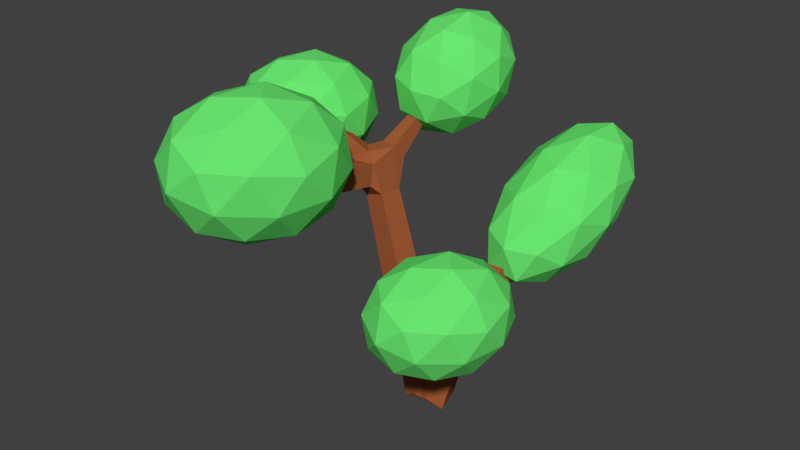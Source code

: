 # Source: plant01.blend  (saved by Blender 2.79.0; exported with 4.5.12 LTS)
import bpy
from mathutils import Matrix  # noqa: F401  (used for matrix-valued properties, if any)

bpy.ops.wm.read_factory_settings(use_empty=True)
scene = bpy.context.scene
scene.name = 'Scene'

# ---- collections
col_collection_1 = bpy.data.collections.new('Collection 1'); scene.collection.children.link(col_collection_1)

# ---- materials (node trees are filled in below, after node groups)
mat_branch = bpy.data.materials.new('Branch')
mat_branch.alpha_threshold = 0.0
mat_branch.use_transparent_shadow = False
mat_branch.diffuse_color = (0.3672, 0.1034, 0.03746, 1.0)
mat_branch.roughness = 0.5
mat_green = bpy.data.materials.new('Green')
mat_green.alpha_threshold = 0.0
mat_green.use_transparent_shadow = False
mat_green.diffuse_color = (0.1451, 0.8, 0.1632, 1.0)
mat_green.roughness = 0.5

# ---- material node trees

# ---- world
world_world = bpy.data.worlds.new('World'); scene.world = world_world
world_world.color = (0.05088, 0.05088, 0.05088)
world_world.use_sun_shadow = False
world_world.sun_shadow_jitter_overblur = 0.0
world_world.cycles.sampling_method = 'MANUAL'

# ---- meshes
me_cube_001 = bpy.data.meshes.new('Cube.001')
me_cube_001.from_pydata([(-0.03863, -0.0002302, 0.02406), (-0.03207, -0.0002302, -0.03229), (0.02166, 0.01685, -0.02604), (0.01511, 0.01685, 0.03031), (0.02604, 0.0002589, -0.03707), (0.04183, 0.0002589, 0.01741), (-0.01036, 0.01659, 0.03253), (-0.02614, 0.01659, -0.02196), (-0.1156, 0.5158, -0.1362), (-0.1014, 0.5158, -0.1329), (-0.1036, 0.5267, -0.1234), (-0.1178, 0.5267, -0.1267), (-0.1303, 0.4415, 0.2219), (-0.1678, 0.4367, 0.2074), (-0.1643, 0.4715, 0.1871), (-0.1269, 0.4763, 0.2016), (-0.2464, 0.5728, 0.283), (-0.2575, 0.5681, 0.2747), (-0.2537, 0.5775, 0.2642), (-0.2426, 0.5822, 0.2725), (-0.1989, 0.5028, 0.05052), (-0.2087, 0.5028, 0.03968), (-0.2008, 0.5128, 0.03253), (-0.191, 0.5128, 0.04337), (0.1224, 0.3232, -0.2172), (0.1365, 0.3232, -0.2132), (0.1348, 0.3364, -0.2073), (0.1208, 0.3364, -0.2113), (0.1724, 0.253, 0.1311), (0.1598, 0.253, 0.1385), (0.1589, 0.2675, 0.137), (0.1715, 0.2675, 0.1296), (-0.0479, 0.03353, 0.02185), (-0.04161, 0.03353, -0.03226), (0.009981, 0.04992, -0.02626), (0.003689, 0.04992, 0.02785), (-0.0623, 0.08283, 0.01925), (-0.05622, 0.08283, -0.03303), (-0.006367, 0.09867, -0.02723), (-0.01245, 0.09867, 0.02505), (-0.07565, 0.1286, 0.01684), (-0.06977, 0.1286, -0.03375), (-0.02153, 0.1439, -0.02814), (-0.02741, 0.1439, 0.02245), (-0.08837, 0.1721, 0.01454), (-0.08267, 0.1721, -0.03444), (-0.03597, 0.1869, -0.029), (-0.04167, 0.1869, 0.01997), (-0.1006, 0.2141, 0.01233), (-0.09512, 0.2141, -0.0351), (-0.0499, 0.2285, -0.02984), (-0.05541, 0.2285, 0.01759), (-0.1126, 0.2549, 0.01018), (-0.1072, 0.2549, -0.03574), (-0.06342, 0.2688, -0.03065), (-0.06877, 0.2688, 0.01527), (-0.1242, 0.2947, 0.008079), (-0.119, 0.2947, -0.03636), (-0.07663, 0.3082, -0.03144), (-0.0818, 0.3082, 0.01301), (-0.1356, 0.3338, 0.006022), (-0.1306, 0.3338, -0.03698), (-0.08957, 0.3468, -0.03221), (-0.09457, 0.3468, 0.01079), (-0.1468, 0.3721, 0.004003), (-0.1419, 0.3721, -0.03758), (-0.1023, 0.3847, -0.03297), (-0.1071, 0.3847, 0.008615), (-0.1419, 0.4348, -0.06395), (-0.1099, 0.4348, -0.05647), (-0.1149, 0.4592, -0.03508), (-0.1469, 0.4592, -0.04256), (-0.1352, 0.4553, -0.08221), (-0.1078, 0.4553, -0.07578), (-0.1121, 0.4763, -0.0574), (-0.1396, 0.4763, -0.06383), (-0.1296, 0.4726, -0.09764), (-0.106, 0.4726, -0.0921), (-0.1097, 0.4907, -0.07625), (-0.1333, 0.4907, -0.08179), (-0.1246, 0.4881, -0.1115), (-0.1043, 0.4881, -0.1067), (-0.1075, 0.5036, -0.09315), (-0.1278, 0.5036, -0.0979), (-0.12, 0.5024, -0.1242), (-0.1028, 0.5024, -0.1202), (-0.1055, 0.5155, -0.1087), (-0.1227, 0.5155, -0.1128), (-0.1181, 0.4028, 0.02554), (-0.1585, 0.4028, 0.02352), (-0.1568, 0.4392, 0.01958), (-0.1177, 0.4426, 0.01823), (-0.1199, 0.4095, 0.06226), (-0.1604, 0.4095, 0.06024), (-0.16, 0.4493, 0.05293), (-0.1196, 0.4493, 0.05495), (-0.1218, 0.4163, 0.09899), (-0.1622, 0.4163, 0.09696), (-0.1618, 0.4561, 0.08965), (-0.1214, 0.4561, 0.09168), (-0.1236, 0.4231, 0.1357), (-0.164, 0.4231, 0.1337), (-0.1637, 0.4628, 0.1264), (-0.1233, 0.4628, 0.1284), (-0.1255, 0.4298, 0.1724), (-0.1659, 0.4298, 0.1704), (-0.1655, 0.4696, 0.1631), (-0.1251, 0.4696, 0.1651), (-0.1663, 0.4827, 0.2445), (-0.1917, 0.4718, 0.2254), (-0.183, 0.4934, 0.2013), (-0.1576, 0.5043, 0.2203), (-0.1838, 0.5024, 0.2529), (-0.2061, 0.4928, 0.2362), (-0.1984, 0.5118, 0.215), (-0.1761, 0.5213, 0.2317), (-0.1986, 0.519, 0.26), (-0.2182, 0.5106, 0.2453), (-0.2115, 0.5273, 0.2267), (-0.1918, 0.5357, 0.2413), (-0.2119, 0.5339, 0.2664), (-0.2291, 0.5265, 0.2535), (-0.2232, 0.5412, 0.2371), (-0.2059, 0.5486, 0.25), (-0.2241, 0.5477, 0.2722), (-0.2391, 0.5412, 0.261), (-0.234, 0.554, 0.2467), (-0.2189, 0.5605, 0.2579), (-0.2355, 0.5606, 0.2778), (-0.2486, 0.555, 0.268), (-0.2441, 0.5661, 0.2557), (-0.2311, 0.5717, 0.2654), (-0.1769, 0.4358, -0.0006711), (-0.1596, 0.4575, -0.01626), (-0.1383, 0.4575, 0.007353), (-0.1687, 0.4561, 0.0313), (-0.1865, 0.4561, 0.01155), (-0.1721, 0.4742, -0.001486), (-0.1542, 0.4742, 0.01826), (-0.1798, 0.4733, 0.03836), (-0.1947, 0.4733, 0.02188), (-0.1826, 0.4884, 0.011), (-0.1677, 0.4884, 0.02748), (-0.1898, 0.4887, 0.04468), (-0.202, 0.4887, 0.03114), (-0.1921, 0.5011, 0.0222), (-0.1798, 0.5011, 0.03574), (0.07903, 0.2018, -0.04494), (0.09082, 0.2018, -0.004264), (0.05186, 0.214, 0.007022), (0.04008, 0.214, -0.03366), (0.06864, 0.1628, -0.04321), (0.08111, 0.1628, -0.000171), (0.03989, 0.1757, 0.01177), (0.02742, 0.1757, -0.03127), (0.05709, 0.1194, -0.04129), (0.07032, 0.1194, 0.004373), (0.0266, 0.133, 0.01704), (0.01337, 0.133, -0.02862), (0.04474, 0.07289, -0.03923), (0.05878, 0.07289, 0.009238), (0.01236, 0.08741, 0.02268), (-0.001677, 0.08741, -0.02578), (0.03174, 0.024, -0.03706), (0.04663, 0.024, 0.01436), (-0.002608, 0.03941, 0.02862), (-0.0175, 0.03941, -0.02279), (0.1211, 0.3211, -0.2136), (0.1357, 0.3211, -0.2094), (0.1339, 0.3348, -0.2033), (0.1194, 0.3348, -0.2075), (0.1176, 0.3156, -0.2039), (0.1335, 0.3156, -0.1993), (0.1316, 0.3305, -0.1927), (0.1157, 0.3305, -0.1972), (0.1121, 0.3069, -0.1886), (0.1301, 0.3069, -0.1834), (0.1279, 0.3238, -0.1759), (0.11, 0.3238, -0.181), (0.1047, 0.2951, -0.1679), (0.1255, 0.2951, -0.162), (0.123, 0.3147, -0.1533), (0.1022, 0.3147, -0.1592), (0.09544, 0.2804, -0.1422), (0.1197, 0.2804, -0.1352), (0.1168, 0.3033, -0.125), (0.09252, 0.3033, -0.132), (0.08437, 0.2629, -0.1114), (0.1129, 0.2629, -0.1033), (0.1094, 0.2897, -0.09127), (0.08094, 0.2897, -0.09941), (0.07152, 0.2425, -0.07571), (0.1049, 0.2425, -0.06617), (0.1009, 0.274, -0.05213), (0.06751, 0.274, -0.06167), (0.1139, 0.2271, 0.01319), (0.085, 0.2271, 0.03023), (0.0829, 0.2604, 0.02665), (0.1118, 0.2604, 0.009616), (0.1267, 0.2327, 0.03896), (0.1013, 0.2327, 0.05389), (0.09949, 0.262, 0.05076), (0.1249, 0.262, 0.03582), (0.1375, 0.2375, 0.06073), (0.1151, 0.2375, 0.07388), (0.1135, 0.2633, 0.07112), (0.1359, 0.2633, 0.05797), (0.1472, 0.2418, 0.08025), (0.1275, 0.2418, 0.09181), (0.1261, 0.2644, 0.08939), (0.1457, 0.2644, 0.07782), (0.1561, 0.2458, 0.09826), (0.1389, 0.2458, 0.1083), (0.1377, 0.2655, 0.1062), (0.1548, 0.2655, 0.09614), (0.1644, 0.2495, 0.1151), (0.1496, 0.2495, 0.1239), (0.1486, 0.2665, 0.122), (0.1634, 0.2665, 0.1133), (0.1073, 0.2061, 0.1461), (0.2102, 0.2411, 0.0946), (0.1803, 0.235, 0.2213), (0.07358, 0.2648, 0.2534), (0.03751, 0.2894, 0.1465), (0.122, 0.2747, 0.04842), (0.2401, 0.3215, 0.1701), (0.1556, 0.3362, 0.2682), (0.06738, 0.3698, 0.222), (0.09728, 0.376, 0.09536), (0.204, 0.3461, 0.06326), (0.1703, 0.4049, 0.1706), (0.1447, 0.2056, 0.1881), (0.1623, 0.2092, 0.1137), (0.2052, 0.2262, 0.1579), (0.1709, 0.2496, 0.05627), (0.1104, 0.229, 0.08652), (0.08196, 0.2231, 0.207), (0.1249, 0.2401, 0.2512), (0.06076, 0.2376, 0.1442), (0.04093, 0.2721, 0.2073), (0.06937, 0.278, 0.0868), (0.2191, 0.2915, 0.06499), (0.1673, 0.3113, 0.03784), (0.2228, 0.2735, 0.2022), (0.2403, 0.2771, 0.1278), (0.1104, 0.2996, 0.2788), (0.1731, 0.2821, 0.2599), (0.03728, 0.3339, 0.1889), (0.05848, 0.3194, 0.2516), (0.1045, 0.3288, 0.05672), (0.05486, 0.3375, 0.1144), (0.2367, 0.3388, 0.1094), (0.2082, 0.333, 0.2298), (0.1067, 0.3614, 0.2604), (0.07241, 0.3847, 0.1588), (0.1527, 0.3708, 0.06544), (0.2169, 0.3733, 0.1724), (0.1957, 0.3878, 0.1096), (0.1672, 0.382, 0.2301), (0.1153, 0.4017, 0.203), (0.1329, 0.4053, 0.1285), (0.1062, 0.2683, -0.2723), (0.1781, 0.3738, -0.3597), (0.1913, 0.2778, -0.1975), (0.09554, 0.2343, -0.1005), (0.02319, 0.3033, -0.2028), (0.07424, 0.3896, -0.363), (0.212, 0.405, -0.242), (0.161, 0.3188, -0.08174), (0.05706, 0.3346, -0.08504), (0.0439, 0.4306, -0.2473), (0.1397, 0.4741, -0.3443), (0.1291, 0.4401, -0.1725), (0.1542, 0.2588, -0.2371), (0.1465, 0.3152, -0.3324), (0.1965, 0.3209, -0.2885), (0.1277, 0.3865, -0.3858), (0.08538, 0.3245, -0.3344), (0.0979, 0.2332, -0.18), (0.148, 0.2388, -0.1361), (0.05538, 0.2738, -0.2402), (0.04914, 0.2538, -0.1392), (0.03662, 0.3451, -0.2935), (0.1662, 0.4362, -0.3748), (0.1051, 0.4455, -0.3767), (0.2164, 0.3392, -0.2192), (0.2087, 0.3956, -0.3146), (0.1301, 0.2629, -0.06805), (0.1864, 0.2885, -0.1251), (0.02652, 0.3128, -0.1301), (0.06905, 0.2722, -0.06999), (0.04879, 0.4199, -0.3197), (0.01878, 0.3692, -0.2255), (0.1861, 0.4546, -0.3056), (0.1986, 0.3633, -0.1512), (0.1075, 0.3219, -0.05898), (0.0387, 0.3875, -0.1563), (0.08725, 0.4696, -0.3087), (0.1798, 0.4346, -0.2046), (0.1373, 0.4752, -0.2647), (0.1498, 0.3839, -0.1104), (0.08875, 0.3932, -0.1123), (0.08101, 0.4496, -0.2077), (-0.1144, 0.4695, -0.2421), (-0.04655, 0.5562, -0.2906), (-0.02728, 0.4896, -0.1803), (-0.1193, 0.4642, -0.1154), (-0.1954, 0.5151, -0.1856), (-0.1504, 0.572, -0.2939), (-0.009424, 0.6044, -0.1939), (-0.05437, 0.5475, -0.0856), (-0.1583, 0.5633, -0.08889), (-0.1775, 0.6299, -0.1992), (-0.08555, 0.6553, -0.2641), (-0.09039, 0.6499, -0.1374), (-0.06531, 0.4655, -0.215), (-0.07664, 0.5046, -0.2798), (-0.02541, 0.5164, -0.2435), (-0.09781, 0.5648, -0.3103), (-0.1377, 0.5139, -0.2818), (-0.1194, 0.4505, -0.1769), (-0.06816, 0.4623, -0.1405), (-0.1641, 0.4805, -0.2181), (-0.167, 0.4773, -0.1436), (-0.1853, 0.5407, -0.2486), (-0.05966, 0.6138, -0.2927), (-0.1207, 0.6231, -0.2947), (-0.003591, 0.5447, -0.1866), (-0.01492, 0.5839, -0.2515), (-0.08408, 0.4964, -0.08484), (-0.03001, 0.5113, -0.123), (-0.1899, 0.5356, -0.1281), (-0.1452, 0.5056, -0.08678), (-0.1748, 0.6082, -0.2565), (-0.2012, 0.5747, -0.1929), (-0.03784, 0.6422, -0.2359), (-0.01952, 0.5788, -0.1309), (-0.107, 0.5546, -0.06925), (-0.1794, 0.603, -0.136), (-0.1367, 0.6571, -0.239), (-0.04069, 0.639, -0.1614), (-0.08543, 0.6689, -0.2027), (-0.06711, 0.6056, -0.09774), (-0.1282, 0.6148, -0.09968), (-0.1395, 0.654, -0.1645), (-0.2151, 0.3754, 0.222), (-0.08411, 0.42, 0.1565), (-0.1222, 0.4122, 0.3177), (-0.258, 0.4502, 0.3586), (-0.3039, 0.4814, 0.2226), (-0.1964, 0.4628, 0.09775), (-0.04611, 0.5223, 0.2526), (-0.1536, 0.541, 0.3775), (-0.2659, 0.5838, 0.3187), (-0.2279, 0.5916, 0.1575), (-0.09201, 0.5536, 0.1166), (-0.1349, 0.6284, 0.2532), (-0.1675, 0.3748, 0.2755), (-0.1451, 0.3794, 0.1808), (-0.09052, 0.401, 0.237), (-0.1342, 0.4308, 0.1077), (-0.2112, 0.4045, 0.1462), (-0.2474, 0.3971, 0.2996), (-0.1927, 0.4188, 0.3558), (-0.2743, 0.4155, 0.2196), (-0.2996, 0.4595, 0.2999), (-0.2634, 0.4669, 0.1466), (-0.07279, 0.4841, 0.1188), (-0.1388, 0.5093, 0.0843), (-0.06818, 0.4612, 0.2935), (-0.04581, 0.4658, 0.1988), (-0.2112, 0.4945, 0.3909), (-0.1314, 0.4721, 0.3669), (-0.3042, 0.538, 0.2765), (-0.2772, 0.5196, 0.3564), (-0.2187, 0.5316, 0.1083), (-0.2818, 0.5426, 0.1817), (-0.05045, 0.5443, 0.1753), (-0.08665, 0.5369, 0.3286), (-0.2158, 0.573, 0.3675), (-0.2595, 0.6028, 0.2382), (-0.1573, 0.585, 0.1194), (-0.07569, 0.5883, 0.2556), (-0.1027, 0.6067, 0.1757), (-0.1389, 0.5992, 0.329), (-0.2049, 0.6244, 0.2944), (-0.1825, 0.629, 0.1997), (-0.3097, 0.3993, -0.001562), (-0.2035, 0.4355, -0.05466), (-0.2344, 0.4292, 0.076), (-0.3445, 0.46, 0.1091), (-0.3817, 0.4853, -0.001074), (-0.2946, 0.4702, -0.1023), (-0.1727, 0.5185, 0.02321), (-0.2599, 0.5336, 0.1244), (-0.3509, 0.5683, 0.07679), (-0.3201, 0.5746, -0.05387), (-0.2099, 0.5438, -0.08698), (-0.2448, 0.6044, 0.0237), (-0.2711, 0.3989, 0.04181), (-0.253, 0.4026, -0.03499), (-0.2087, 0.4201, 0.0106), (-0.2441, 0.4442, -0.09419), (-0.3065, 0.423, -0.06299), (-0.3359, 0.417, 0.06128), (-0.2916, 0.4345, 0.1069), (-0.3577, 0.4319, -0.003493), (-0.3782, 0.4675, 0.06156), (-0.3488, 0.4735, -0.0627), (-0.1944, 0.4875, -0.0852), (-0.2479, 0.5079, -0.1132), (-0.1906, 0.4689, 0.05637), (-0.1725, 0.4726, -0.02043), (-0.3066, 0.4959, 0.1353), (-0.2418, 0.4778, 0.1159), (-0.3819, 0.5312, 0.04256), (-0.3601, 0.5163, 0.1073), (-0.3126, 0.526, -0.09373), (-0.3638, 0.5349, -0.03424), (-0.1763, 0.5363, -0.03943), (-0.2056, 0.5303, 0.08483), (-0.3103, 0.5595, 0.1163), (-0.3457, 0.5837, 0.01153), (-0.2629, 0.5693, -0.08473), (-0.1967, 0.5719, 0.02563), (-0.2186, 0.5868, -0.03914), (-0.2479, 0.5808, 0.08512), (-0.3014, 0.6012, 0.05712), (-0.2833, 0.6049, -0.01968)], [], [(48, 49, 45, 44), (88, 67, 91), (47, 44, 40, 43), (194, 191, 150), (46, 47, 43, 42), (198, 195, 192, 193), (90, 91, 134), (45, 46, 42, 41), (66, 69, 70), (44, 45, 41, 40), (43, 40, 36, 39), (42, 43, 39, 38), (41, 42, 38, 37), (133, 134, 71), (40, 41, 37, 36), (39, 36, 32, 35), (197, 198, 193, 194), (196, 197, 149), (38, 39, 35, 34), (37, 38, 34, 33), (36, 37, 33, 32), (35, 32, 0, 3), (34, 35, 3, 2), (195, 148, 147, 192), (33, 34, 2, 1), (32, 33, 1, 0), (31, 30, 29, 28), (27, 26, 25, 24), (23, 22, 21, 20), (91, 67, 66, 70), (19, 18, 17, 16), (11, 10, 9, 8), (5, 6, 0, 3), (4, 5, 3, 2), (7, 4, 2, 1), (65, 64, 132, 68), (6, 7, 1, 0), (197, 194, 150, 149), (69, 66, 65, 68), (192, 147, 150, 191), (88, 89, 64, 67), (195, 196, 149, 148), (134, 91, 70, 71), (132, 133, 71, 68), (64, 89, 90, 132), (49, 50, 46, 45), (50, 51, 47, 46), (51, 48, 44, 47), (52, 53, 49, 48), (53, 54, 50, 49), (54, 55, 51, 50), (55, 52, 48, 51), (56, 57, 53, 52), (57, 58, 54, 53), (58, 59, 55, 54), (59, 56, 52, 55), (60, 61, 57, 56), (61, 62, 58, 57), (62, 63, 59, 58), (63, 60, 56, 59), (64, 65, 61, 60), (65, 66, 62, 61), (66, 67, 63, 62), (67, 64, 60, 63), (72, 73, 69, 68), (73, 74, 70, 69), (74, 75, 71, 70), (75, 72, 68, 71), (76, 77, 73, 72), (77, 78, 74, 73), (78, 79, 75, 74), (79, 76, 72, 75), (80, 81, 77, 76), (81, 82, 78, 77), (82, 83, 79, 78), (83, 80, 76, 79), (84, 85, 81, 80), (85, 86, 82, 81), (86, 87, 83, 82), (87, 84, 80, 83), (8, 9, 85, 84), (9, 10, 86, 85), (10, 11, 87, 86), (11, 8, 84, 87), (92, 93, 89, 88), (93, 94, 90, 89), (94, 95, 91, 90), (95, 92, 88, 91), (96, 97, 93, 92), (97, 98, 94, 93), (98, 99, 95, 94), (99, 96, 92, 95), (100, 101, 97, 96), (101, 102, 98, 97), (102, 103, 99, 98), (103, 100, 96, 99), (104, 105, 101, 100), (105, 106, 102, 101), (106, 107, 103, 102), (107, 104, 100, 103), (12, 13, 105, 104), (13, 14, 106, 105), (14, 15, 107, 106), (15, 12, 104, 107), (108, 109, 13, 12), (109, 110, 14, 13), (110, 111, 15, 14), (111, 108, 12, 15), (112, 113, 109, 108), (113, 114, 110, 109), (114, 115, 111, 110), (115, 112, 108, 111), (116, 117, 113, 112), (117, 118, 114, 113), (118, 119, 115, 114), (119, 116, 112, 115), (120, 121, 117, 116), (121, 122, 118, 117), (122, 123, 119, 118), (123, 120, 116, 119), (124, 125, 121, 120), (125, 126, 122, 121), (126, 127, 123, 122), (127, 124, 120, 123), (128, 129, 125, 124), (129, 130, 126, 125), (130, 131, 127, 126), (131, 128, 124, 127), (16, 17, 129, 128), (17, 18, 130, 129), (18, 19, 131, 130), (19, 16, 128, 131), (135, 136, 132, 90), (136, 137, 133, 132), (137, 138, 134, 133), (138, 135, 90, 134), (139, 140, 136, 135), (140, 141, 137, 136), (141, 142, 138, 137), (142, 139, 135, 138), (143, 144, 140, 139), (144, 145, 141, 140), (145, 146, 142, 141), (146, 143, 139, 142), (20, 21, 144, 143), (21, 22, 145, 144), (22, 23, 146, 145), (23, 20, 143, 146), (147, 148, 152, 151), (148, 149, 153, 152), (149, 150, 154, 153), (150, 147, 151, 154), (151, 152, 156, 155), (152, 153, 157, 156), (153, 154, 158, 157), (154, 151, 155, 158), (155, 156, 160, 159), (156, 157, 161, 160), (157, 158, 162, 161), (158, 155, 159, 162), (159, 160, 164, 163), (160, 161, 165, 164), (161, 162, 166, 165), (162, 159, 163, 166), (163, 164, 5, 4), (164, 165, 6, 5), (165, 166, 7, 6), (166, 163, 4, 7), (24, 25, 168, 167), (25, 26, 169, 168), (26, 27, 170, 169), (27, 24, 167, 170), (167, 168, 172, 171), (168, 169, 173, 172), (169, 170, 174, 173), (170, 167, 171, 174), (171, 172, 176, 175), (172, 173, 177, 176), (173, 174, 178, 177), (174, 171, 175, 178), (175, 176, 180, 179), (176, 177, 181, 180), (177, 178, 182, 181), (178, 175, 179, 182), (179, 180, 184, 183), (180, 181, 185, 184), (181, 182, 186, 185), (182, 179, 183, 186), (183, 184, 188, 187), (184, 185, 189, 188), (185, 186, 190, 189), (186, 183, 187, 190), (187, 188, 192, 191), (188, 189, 193, 192), (189, 190, 194, 193), (190, 187, 191, 194), (199, 200, 196, 195), (200, 201, 197, 196), (201, 202, 198, 197), (202, 199, 195, 198), (203, 204, 200, 199), (204, 205, 201, 200), (205, 206, 202, 201), (206, 203, 199, 202), (207, 208, 204, 203), (208, 209, 205, 204), (209, 210, 206, 205), (210, 207, 203, 206), (211, 212, 208, 207), (212, 213, 209, 208), (213, 214, 210, 209), (214, 211, 207, 210), (215, 216, 212, 211), (216, 217, 213, 212), (217, 218, 214, 213), (218, 215, 211, 214), (28, 29, 216, 215), (29, 30, 217, 216), (30, 31, 218, 217), (31, 28, 215, 218), (219, 232, 231), (220, 232, 234), (219, 231, 236), (219, 236, 238), (219, 238, 235), (220, 234, 241), (221, 233, 243), (222, 237, 245), (223, 239, 247), (224, 240, 249), (220, 241, 244), (221, 243, 246), (222, 245, 248), (223, 247, 250), (224, 249, 242), (225, 251, 256), (226, 252, 258), (227, 253, 259), (228, 254, 260), (229, 255, 257), (257, 260, 230), (257, 255, 260), (255, 228, 260), (260, 259, 230), (260, 254, 259), (254, 227, 259), (259, 258, 230), (259, 253, 258), (253, 226, 258), (258, 256, 230), (258, 252, 256), (252, 225, 256), (256, 257, 230), (256, 251, 257), (251, 229, 257), (242, 255, 229), (242, 249, 255), (249, 228, 255), (250, 254, 228), (250, 247, 254), (247, 227, 254), (248, 253, 227), (248, 245, 253), (245, 226, 253), (246, 252, 226), (246, 243, 252), (243, 225, 252), (244, 251, 225), (244, 241, 251), (241, 229, 251), (249, 250, 228), (249, 240, 250), (240, 223, 250), (247, 248, 227), (247, 239, 248), (239, 222, 248), (245, 246, 226), (245, 237, 246), (237, 221, 246), (243, 244, 225), (243, 233, 244), (233, 220, 244), (241, 242, 229), (241, 234, 242), (234, 224, 242), (235, 240, 224), (235, 238, 240), (238, 223, 240), (238, 239, 223), (238, 236, 239), (236, 222, 239), (236, 237, 222), (236, 231, 237), (231, 221, 237), (234, 235, 224), (234, 232, 235), (232, 219, 235), (231, 233, 221), (231, 232, 233), (232, 220, 233), (261, 274, 273), (262, 274, 276), (261, 273, 278), (261, 278, 280), (261, 280, 277), (262, 276, 283), (263, 275, 285), (264, 279, 287), (265, 281, 289), (266, 282, 291), (262, 283, 286), (263, 285, 288), (264, 287, 290), (265, 289, 292), (266, 291, 284), (267, 293, 298), (268, 294, 300), (269, 295, 301), (270, 296, 302), (271, 297, 299), (299, 302, 272), (299, 297, 302), (297, 270, 302), (302, 301, 272), (302, 296, 301), (296, 269, 301), (301, 300, 272), (301, 295, 300), (295, 268, 300), (300, 298, 272), (300, 294, 298), (294, 267, 298), (298, 299, 272), (298, 293, 299), (293, 271, 299), (284, 297, 271), (284, 291, 297), (291, 270, 297), (292, 296, 270), (292, 289, 296), (289, 269, 296), (290, 295, 269), (290, 287, 295), (287, 268, 295), (288, 294, 268), (288, 285, 294), (285, 267, 294), (286, 293, 267), (286, 283, 293), (283, 271, 293), (291, 292, 270), (291, 282, 292), (282, 265, 292), (289, 290, 269), (289, 281, 290), (281, 264, 290), (287, 288, 268), (287, 279, 288), (279, 263, 288), (285, 286, 267), (285, 275, 286), (275, 262, 286), (283, 284, 271), (283, 276, 284), (276, 266, 284), (277, 282, 266), (277, 280, 282), (280, 265, 282), (280, 281, 265), (280, 278, 281), (278, 264, 281), (278, 279, 264), (278, 273, 279), (273, 263, 279), (276, 277, 266), (276, 274, 277), (274, 261, 277), (273, 275, 263), (273, 274, 275), (274, 262, 275), (303, 316, 315), (304, 316, 318), (303, 315, 320), (303, 320, 322), (303, 322, 319), (304, 318, 325), (305, 317, 327), (306, 321, 329), (307, 323, 331), (308, 324, 333), (304, 325, 328), (305, 327, 330), (306, 329, 332), (307, 331, 334), (308, 333, 326), (309, 335, 340), (310, 336, 342), (311, 337, 343), (312, 338, 344), (313, 339, 341), (341, 344, 314), (341, 339, 344), (339, 312, 344), (344, 343, 314), (344, 338, 343), (338, 311, 343), (343, 342, 314), (343, 337, 342), (337, 310, 342), (342, 340, 314), (342, 336, 340), (336, 309, 340), (340, 341, 314), (340, 335, 341), (335, 313, 341), (326, 339, 313), (326, 333, 339), (333, 312, 339), (334, 338, 312), (334, 331, 338), (331, 311, 338), (332, 337, 311), (332, 329, 337), (329, 310, 337), (330, 336, 310), (330, 327, 336), (327, 309, 336), (328, 335, 309), (328, 325, 335), (325, 313, 335), (333, 334, 312), (333, 324, 334), (324, 307, 334), (331, 332, 311), (331, 323, 332), (323, 306, 332), (329, 330, 310), (329, 321, 330), (321, 305, 330), (327, 328, 309), (327, 317, 328), (317, 304, 328), (325, 326, 313), (325, 318, 326), (318, 308, 326), (319, 324, 308), (319, 322, 324), (322, 307, 324), (322, 323, 307), (322, 320, 323), (320, 306, 323), (320, 321, 306), (320, 315, 321), (315, 305, 321), (318, 319, 308), (318, 316, 319), (316, 303, 319), (315, 317, 305), (315, 316, 317), (316, 304, 317), (345, 358, 357), (346, 358, 360), (345, 357, 362), (345, 362, 364), (345, 364, 361), (346, 360, 367), (347, 359, 369), (348, 363, 371), (349, 365, 373), (350, 366, 375), (346, 367, 370), (347, 369, 372), (348, 371, 374), (349, 373, 376), (350, 375, 368), (351, 377, 382), (352, 378, 384), (353, 379, 385), (354, 380, 386), (355, 381, 383), (383, 386, 356), (383, 381, 386), (381, 354, 386), (386, 385, 356), (386, 380, 385), (380, 353, 385), (385, 384, 356), (385, 379, 384), (379, 352, 384), (384, 382, 356), (384, 378, 382), (378, 351, 382), (382, 383, 356), (382, 377, 383), (377, 355, 383), (368, 381, 355), (368, 375, 381), (375, 354, 381), (376, 380, 354), (376, 373, 380), (373, 353, 380), (374, 379, 353), (374, 371, 379), (371, 352, 379), (372, 378, 352), (372, 369, 378), (369, 351, 378), (370, 377, 351), (370, 367, 377), (367, 355, 377), (375, 376, 354), (375, 366, 376), (366, 349, 376), (373, 374, 353), (373, 365, 374), (365, 348, 374), (371, 372, 352), (371, 363, 372), (363, 347, 372), (369, 370, 351), (369, 359, 370), (359, 346, 370), (367, 368, 355), (367, 360, 368), (360, 350, 368), (361, 366, 350), (361, 364, 366), (364, 349, 366), (364, 365, 349), (364, 362, 365), (362, 348, 365), (362, 363, 348), (362, 357, 363), (357, 347, 363), (360, 361, 350), (360, 358, 361), (358, 345, 361), (357, 359, 347), (357, 358, 359), (358, 346, 359), (387, 400, 399), (388, 400, 402), (387, 399, 404), (387, 404, 406), (387, 406, 403), (388, 402, 409), (389, 401, 411), (390, 405, 413), (391, 407, 415), (392, 408, 417), (388, 409, 412), (389, 411, 414), (390, 413, 416), (391, 415, 418), (392, 417, 410), (393, 419, 424), (394, 420, 426), (395, 421, 427), (396, 422, 428), (397, 423, 425), (425, 428, 398), (425, 423, 428), (423, 396, 428), (428, 427, 398), (428, 422, 427), (422, 395, 427), (427, 426, 398), (427, 421, 426), (421, 394, 426), (426, 424, 398), (426, 420, 424), (420, 393, 424), (424, 425, 398), (424, 419, 425), (419, 397, 425), (410, 423, 397), (410, 417, 423), (417, 396, 423), (418, 422, 396), (418, 415, 422), (415, 395, 422), (416, 421, 395), (416, 413, 421), (413, 394, 421), (414, 420, 394), (414, 411, 420), (411, 393, 420), (412, 419, 393), (412, 409, 419), (409, 397, 419), (417, 418, 396), (417, 408, 418), (408, 391, 418), (415, 416, 395), (415, 407, 416), (407, 390, 416), (413, 414, 394), (413, 405, 414), (405, 389, 414), (411, 412, 393), (411, 401, 412), (401, 388, 412), (409, 410, 397), (409, 402, 410), (402, 392, 410), (403, 408, 392), (403, 406, 408), (406, 391, 408), (406, 407, 391), (406, 404, 407), (404, 390, 407), (404, 405, 390), (404, 399, 405), (399, 389, 405), (402, 403, 392), (402, 400, 403), (400, 387, 403), (399, 401, 389), (399, 400, 401), (400, 388, 401)])
me_cube_001.polygons.foreach_set('material_index', [0, 0, 0, 0, 0, 0, 0, 0, 0, 0, 0, 0, 0, 0, 0, 0, 0, 0, 0, 0, 0, 0, 0, 0, 0, 0, 0, 0, 0, 0, 0, 0, 0, 0, 0, 0, 0, 0, 0, 0, 0, 0, 0, 0, 0, 0, 0, 0, 0, 0, 0, 0, 0, 0, 0, 0, 0, 0, 0, 0, 0, 0, 0, 0, 0, 0, 0, 0, 0, 0, 0, 0, 0, 0, 0, 0, 0, 0, 0, 0, 0, 0, 0, 0, 0, 0, 0, 0, 0, 0, 0, 0, 0, 0, 0, 0, 0, 0, 0, 0, 0, 0, 0, 0, 0, 0, 0, 0, 0, 0, 0, 0, 0, 0, 0, 0, 0, 0, 0, 0, 0, 0, 0, 0, 0, 0, 0, 0, 0, 0, 0, 0, 0, 0, 0, 0, 0, 0, 0, 0, 0, 0, 0, 0, 0, 0, 0, 0, 0, 0, 0, 0, 0, 0, 0, 0, 0, 0, 0, 0, 0, 0, 0, 0, 0, 0, 0, 0, 0, 0, 0, 0, 0, 0, 0, 0, 0, 0, 0, 0, 0, 0, 0, 0, 0, 0, 0, 0, 0, 0, 0, 0, 0, 0, 0, 0, 0, 0, 0, 0, 0, 0, 0, 0, 0, 0, 0, 0, 0, 0, 0, 0, 0, 0, 0, 0, 0, 0, 0, 0, 1, 1, 1, 1, 1, 1, 1, 1, 1, 1, 1, 1, 1, 1, 1, 1, 1, 1, 1, 1, 1, 1, 1, 1, 1, 1, 1, 1, 1, 1, 1, 1, 1, 1, 1, 1, 1, 1, 1, 1, 1, 1, 1, 1, 1, 1, 1, 1, 1, 1, 1, 1, 1, 1, 1, 1, 1, 1, 1, 1, 1, 1, 1, 1, 1, 1, 1, 1, 1, 1, 1, 1, 1, 1, 1, 1, 1, 1, 1, 1, 1, 1, 1, 1, 1, 1, 1, 1, 1, 1, 1, 1, 1, 1, 1, 1, 1, 1, 1, 1, 1, 1, 1, 1, 1, 1, 1, 1, 1, 1, 1, 1, 1, 1, 1, 1, 1, 1, 1, 1, 1, 1, 1, 1, 1, 1, 1, 1, 1, 1, 1, 1, 1, 1, 1, 1, 1, 1, 1, 1, 1, 1, 1, 1, 1, 1, 1, 1, 1, 1, 1, 1, 1, 1, 1, 1, 1, 1, 1, 1, 1, 1, 1, 1, 1, 1, 1, 1, 1, 1, 1, 1, 1, 1, 1, 1, 1, 1, 1, 1, 1, 1, 1, 1, 1, 1, 1, 1, 1, 1, 1, 1, 1, 1, 1, 1, 1, 1, 1, 1, 1, 1, 1, 1, 1, 1, 1, 1, 1, 1, 1, 1, 1, 1, 1, 1, 1, 1, 1, 1, 1, 1, 1, 1, 1, 1, 1, 1, 1, 1, 1, 1, 1, 1, 1, 1, 1, 1, 1, 1, 1, 1, 1, 1, 1, 1, 1, 1, 1, 1, 1, 1, 1, 1, 1, 1, 1, 1, 1, 1, 1, 1, 1, 1, 1, 1, 1, 1, 1, 1, 1, 1, 1, 1, 1, 1, 1, 1, 1, 1, 1, 1, 1, 1, 1, 1, 1, 1, 1, 1, 1, 1, 1, 1, 1, 1, 1, 1, 1, 1, 1, 1, 1, 1, 1, 1, 1, 1, 1, 1, 1, 1, 1, 1, 1, 1, 1, 1, 1, 1, 1, 1, 1, 1, 1, 1, 1, 1, 1, 1, 1, 1, 1, 1, 1, 1, 1, 1, 1, 1, 1, 1, 1, 1, 1, 1, 1, 1, 1, 1, 1, 1, 1, 1, 1, 1, 1, 1, 1, 1, 1, 1, 1, 1, 1, 1, 1, 1, 1, 1, 1, 1, 1, 1, 1, 1, 1, 1, 1, 1, 1, 1, 1, 1, 1, 1, 1, 1, 1, 1, 1, 1, 1, 1, 1, 1, 1, 1, 1, 1])
me_cube_001.materials.append(mat_branch)
me_cube_001.materials.append(mat_green)
me_cube_001.use_remesh_preserve_volume = False
me_cube_001.use_remesh_preserve_attributes = False
me_cube_001.use_mirror_vertex_groups = False
me_cube_001.update()

# ---- objects
ob_plant = bpy.data.objects.new('Plant', me_cube_001)

# ---- transforms, parenting, visibility, modifiers, constraints
ob_plant.location = (0.0, 0.0, 0.0)
ob_plant.rotation_euler = (1.571, 0.0, 0.0)
ob_plant.lineart.crease_threshold = 0.0

# ---- collection membership
col_collection_1.objects.link(ob_plant)

# ---- scene / render settings (as saved in the file)
scene.frame_start = 1; scene.frame_end = 250; scene.frame_set(1)
scene.render.engine = 'BLENDER_EEVEE_NEXT'
scene.render.resolution_percentage = 50
scene.render.dither_intensity = 0.0
scene.cycles.use_denoising = False
scene.cycles.samples = 128
scene.cycles.sampling_pattern = 'TABULATED_SOBOL'
scene.cycles.use_adaptive_sampling = False
scene.cycles.use_light_tree = False
scene.cycles.blur_glossy = 0.0
scene.cycles.sample_clamp_indirect = 0.0
scene.view_settings.view_transform = 'Standard'
bpy.context.view_layer.update()

# ---- added for rendering (the .blend has no active camera and no usable light): camera, sun
cam_auto = bpy.data.cameras.new('AutoCamera')
cam_auto.lens = 50.0
cam_auto.sensor_width = 36.0
cam_auto.clip_end = 1000.0
ob_auto_camera = bpy.data.objects.new('AutoCamera', cam_auto)
scene.collection.objects.link(ob_auto_camera)
ob_auto_camera.location = (1.03879, -1.33409, 1.22203)
ob_auto_camera.rotation_euler = (1.09748, -7.21219e-08, 0.694738)
scene.camera = ob_auto_camera
light_auto_sun = bpy.data.lights.new('AutoSun', 'SUN')
light_auto_sun.energy = 3.0
light_auto_sun.angle = 0.0523599
ob_auto_sun = bpy.data.objects.new('AutoSun', light_auto_sun)
scene.collection.objects.link(ob_auto_sun)
ob_auto_sun.rotation_euler = (0.872665, 0.174533, 0.523599)
bpy.context.view_layer.update()
